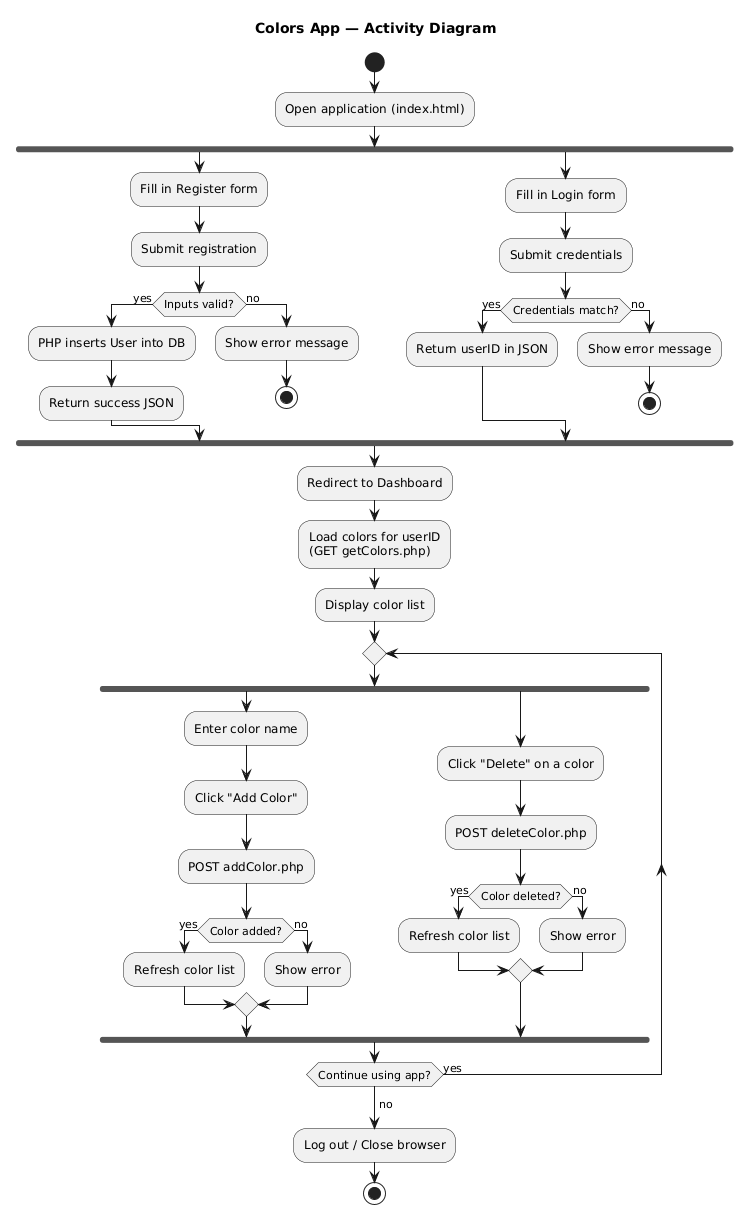

The diagram above was rendered by PlantUML. Its source (embedded in the PNG):
@startuml
title Colors App — Activity Diagram

start

:Open application (index.html);

fork
  :Fill in Register form;
  :Submit registration;
  if (Inputs valid?) then (yes)
    :PHP inserts User into DB;
    :Return success JSON;
  else (no)
    :Show error message;
    stop
  endif
fork again
  :Fill in Login form;
  :Submit credentials;
  if (Credentials match?) then (yes)
    :Return userID in JSON;
  else (no)
    :Show error message;
    stop
  endif
end fork

:Redirect to Dashboard;

:Load colors for userID\n(GET getColors.php);

:Display color list;

repeat

  fork
    :Enter color name;
    :Click "Add Color";
    :POST addColor.php;
    if (Color added?) then (yes)
      :Refresh color list;
    else (no)
      :Show error;
    endif
  fork again
    :Click "Delete" on a color;
    :POST deleteColor.php;
    if (Color deleted?) then (yes)
      :Refresh color list;
    else (no)
      :Show error;
    endif
  end fork

repeat while (Continue using app?) is (yes)
-> no;

:Log out / Close browser;

stop
@enduml